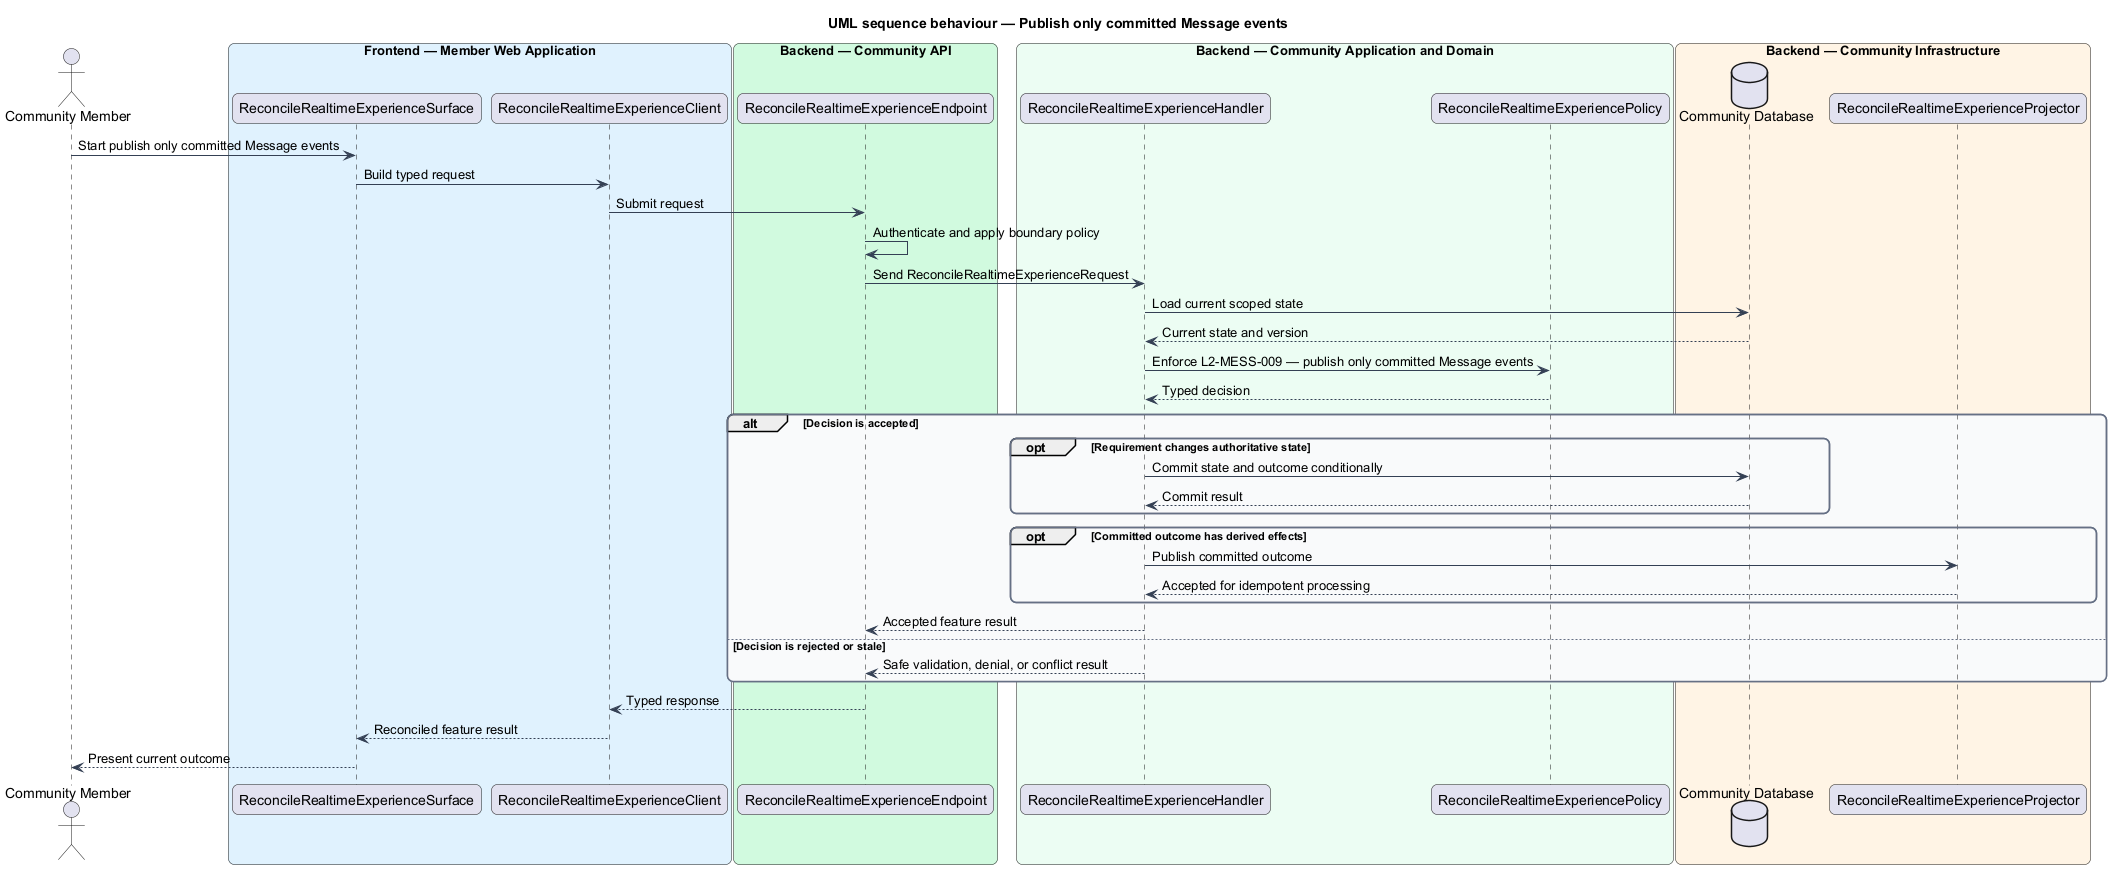

The diagram above was rendered by PlantUML. Its source (embedded in the PNG):
@startuml
title UML sequence behaviour — Publish only committed Message events
skinparam backgroundColor #FFFFFF
skinparam shadowing false
skinparam roundcorner 12
skinparam defaultFontName Arial
skinparam ArrowColor #344054
skinparam rectangle {
  BorderColor #344054
  FontColor #101828
}
skinparam package {
  BorderColor #667085
  FontColor #101828
  BackgroundColor #F9FAFB
}
actor "Community Member" as actor
box "Frontend — Member Web Application" #E0F2FE
  participant "ReconcileRealtimeExperienceSurface" as surface
  participant "ReconcileRealtimeExperienceClient" as client
end box
box "Backend — Community API" #D1FADF
  participant "ReconcileRealtimeExperienceEndpoint" as endpoint
end box
box "Backend — Community Application and Domain" #ECFDF3
  participant "ReconcileRealtimeExperienceHandler" as handler
  participant "ReconcileRealtimeExperiencePolicy" as policy
end box
box "Backend — Community Infrastructure" #FFF4E5
  database "Community Database" as store
  participant "ReconcileRealtimeExperienceProjector" as projector
end box

actor -> surface : Start publish only committed Message events
surface -> client : Build typed request
client -> endpoint : Submit request
endpoint -> endpoint : Authenticate and apply boundary policy
endpoint -> handler : Send ReconcileRealtimeExperienceRequest
handler -> store : Load current scoped state
store --> handler : Current state and version
handler -> policy : Enforce L2-MESS-009 — publish only committed Message events
policy --> handler : Typed decision
alt Decision is accepted
  opt Requirement changes authoritative state
    handler -> store : Commit state and outcome conditionally
    store --> handler : Commit result
  end
  opt Committed outcome has derived effects
    handler -> projector : Publish committed outcome
    projector --> handler : Accepted for idempotent processing
  end
  handler --> endpoint : Accepted feature result
else Decision is rejected or stale
  handler --> endpoint : Safe validation, denial, or conflict result
end
endpoint --> client : Typed response
client --> surface : Reconciled feature result
surface --> actor : Present current outcome
@enduml